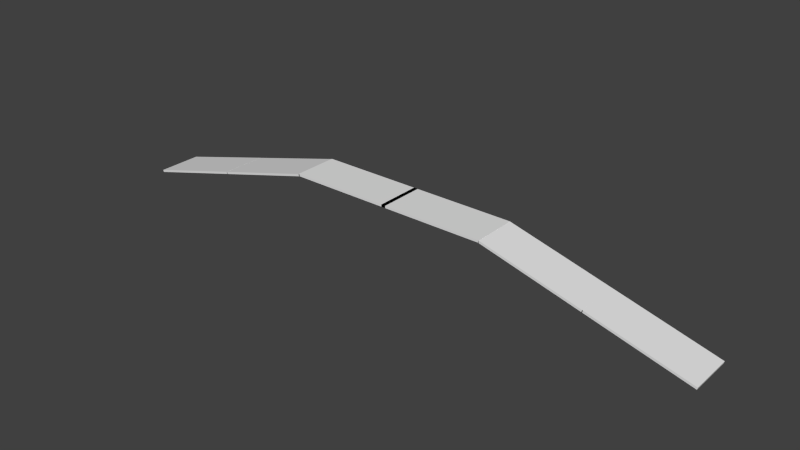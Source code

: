 # Source: ramp.blend  (saved by Blender 2.76.0; exported with 4.5.12 LTS)
import bpy
from mathutils import Matrix  # noqa: F401  (used for matrix-valued properties, if any)

bpy.ops.wm.read_factory_settings(use_empty=True)
scene = bpy.context.scene
scene.name = 'Scene'

# ---- collections
col_collection_1 = bpy.data.collections.new('Collection 1'); scene.collection.children.link(col_collection_1)

# ---- world
world_world = bpy.data.worlds.new('World'); scene.world = world_world
world_world.color = (0.05088, 0.05088, 0.05088)
world_world.use_sun_shadow = False
world_world.sun_shadow_jitter_overblur = 0.0
world_world.cycles.sampling_method = 'MANUAL'
world_world.cycles.sample_map_resolution = 256

# ---- meshes
me_plane_005 = bpy.data.meshes.new('Plane.005')
me_plane_005.from_pydata([(-1.0, -1.0, 0.0), (1.0, -1.0, 0.0), (-1.0, 1.0, 0.0), (1.0, 1.0, 0.0)], [], [(0, 1, 3, 2)])
me_plane_005.use_remesh_preserve_volume = False
me_plane_005.use_remesh_preserve_attributes = False
me_plane_005.use_mirror_vertex_groups = False
me_plane_005.update()
me_plane_004 = bpy.data.meshes.new('Plane.004')
me_plane_004.from_pydata([(-1.0, -1.0, 0.0), (1.0, -1.0, 0.0), (-1.0, 1.0, 0.0), (1.0, 1.0, 0.0)], [], [(0, 1, 3, 2)])
me_plane_004.use_remesh_preserve_volume = False
me_plane_004.use_remesh_preserve_attributes = False
me_plane_004.use_mirror_vertex_groups = False
me_plane_004.update()
me_plane_003 = bpy.data.meshes.new('Plane.003')
me_plane_003.from_pydata([(-1.0, -1.0, 0.0), (1.0, -1.0, 0.0), (-1.0, 1.0, 0.0), (1.0, 1.0, 0.0)], [], [(0, 1, 3, 2)])
me_plane_003.use_remesh_preserve_volume = False
me_plane_003.use_remesh_preserve_attributes = False
me_plane_003.use_mirror_vertex_groups = False
me_plane_003.update()
me_plane_002 = bpy.data.meshes.new('Plane.002')
me_plane_002.from_pydata([(-1.0, -1.0, 0.0), (1.0, -1.0, 0.0), (-1.0, 1.0, 0.0), (1.0, 1.0, 0.0)], [], [(0, 1, 3, 2)])
me_plane_002.use_remesh_preserve_volume = False
me_plane_002.use_remesh_preserve_attributes = False
me_plane_002.use_mirror_vertex_groups = False
me_plane_002.update()
me_plane_001 = bpy.data.meshes.new('Plane.001')
me_plane_001.from_pydata([(-1.0, -1.0, 0.0), (1.0, -1.0, 0.0), (-1.0, 1.0, 0.0), (1.0, 1.0, 0.0)], [], [(0, 1, 3, 2)])
me_plane_001.use_remesh_preserve_volume = False
me_plane_001.use_remesh_preserve_attributes = False
me_plane_001.use_mirror_vertex_groups = False
me_plane_001.update()
me_plane = bpy.data.meshes.new('Plane')
me_plane.from_pydata([(-1.0, -1.0, 0.0), (1.0, -1.0, 0.0), (-1.0, 1.0, 0.0), (1.0, 1.0, 0.0)], [], [(0, 1, 3, 2)])
me_plane.use_remesh_preserve_volume = False
me_plane.use_remesh_preserve_attributes = False
me_plane.use_mirror_vertex_groups = False
me_plane.update()

# ---- objects
ob_plane_005 = bpy.data.objects.new('Plane.005', me_plane_005)
ob_plane_004 = bpy.data.objects.new('Plane.004', me_plane_004)
ob_plane_003 = bpy.data.objects.new('Plane.003', me_plane_003)
ob_plane_002 = bpy.data.objects.new('Plane.002', me_plane_002)
ob_plane_001 = bpy.data.objects.new('Plane.001', me_plane_001)
ob_plane = bpy.data.objects.new('Plane', me_plane)

# ---- transforms, parenting, visibility, modifiers, constraints
ob_plane_005.location = (-5.905, 0.0, 0.2749)
ob_plane_005.rotation_euler = (0.0, -0.2618, 0.0)
ob_plane_005.scale = (1.098, 0.47, 0.128)
ob_plane_005.lineart.crease_threshold = 0.0
_m = ob_plane_005.modifiers.new('Solidify', 'SOLIDIFY')
_m.thickness = 0.359
_m.nonmanifold_thickness_mode = 'FIXED'
_m.nonmanifold_merge_threshold = 0.0003
ob_plane_004.location = (-3.795, 0.0, 0.8393)
ob_plane_004.rotation_euler = (0.0, -0.2618, 0.0)
ob_plane_004.scale = (1.098, 0.47, 0.128)
ob_plane_004.lineart.crease_threshold = 0.0
_m = ob_plane_004.modifiers.new('Solidify', 'SOLIDIFY')
_m.thickness = 0.359
_m.nonmanifold_thickness_mode = 'FIXED'
_m.nonmanifold_merge_threshold = 0.0003
ob_plane_003.location = (0.4543, 0.0, 1.125)
ob_plane_003.scale = (1.098, 0.47, 0.128)
ob_plane_003.lineart.crease_threshold = 0.0
_m = ob_plane_003.modifiers.new('Solidify', 'SOLIDIFY')
_m.thickness = 0.359
_m.nonmanifold_thickness_mode = 'FIXED'
_m.nonmanifold_merge_threshold = 0.0003
ob_plane_002.location = (-1.652, 0.0, 1.125)
ob_plane_002.scale = (1.098, 0.47, 0.128)
ob_plane_002.lineart.crease_threshold = 0.0
_m = ob_plane_002.modifiers.new('Solidify', 'SOLIDIFY')
_m.thickness = 0.359
_m.nonmanifold_thickness_mode = 'FIXED'
_m.nonmanifold_merge_threshold = 0.0003
ob_plane_001.location = (2.611, 0.0, 0.8393)
ob_plane_001.rotation_euler = (0.0, 0.2618, 0.0)
ob_plane_001.scale = (1.098, 0.47, 0.128)
ob_plane_001.lineart.crease_threshold = 0.0
_m = ob_plane_001.modifiers.new('Solidify', 'SOLIDIFY')
_m.thickness = 0.359
_m.nonmanifold_thickness_mode = 'FIXED'
_m.nonmanifold_merge_threshold = 0.0003
ob_plane.location = (4.718, 0.0, 0.2749)
ob_plane.rotation_euler = (0.0, 0.2618, 0.0)
ob_plane.scale = (1.098, 0.47, 0.128)
ob_plane.lineart.crease_threshold = 0.0
_m = ob_plane.modifiers.new('Solidify', 'SOLIDIFY')
_m.thickness = 0.359
_m.nonmanifold_thickness_mode = 'FIXED'
_m.nonmanifold_merge_threshold = 0.0003

# ---- collection membership
col_collection_1.objects.link(ob_plane_005)
col_collection_1.objects.link(ob_plane_004)
col_collection_1.objects.link(ob_plane_003)
col_collection_1.objects.link(ob_plane_002)
col_collection_1.objects.link(ob_plane_001)
col_collection_1.objects.link(ob_plane)

# ---- scene / render settings (as saved in the file)
scene.frame_start = 1; scene.frame_end = 250; scene.frame_set(1)
scene.render.engine = 'BLENDER_EEVEE_NEXT'
scene.render.resolution_percentage = 50
scene.render.dither_intensity = 0.0
scene.cycles.use_denoising = False
scene.cycles.samples = 10
scene.cycles.sampling_pattern = 'TABULATED_SOBOL'
scene.cycles.light_sampling_threshold = 0.0
scene.cycles.use_adaptive_sampling = False
scene.cycles.use_light_tree = False
scene.cycles.blur_glossy = 0.0
scene.cycles.pixel_filter_type = 'GAUSSIAN'
scene.cycles.sample_clamp_indirect = 0.0
scene.view_settings.view_transform = 'Standard'
bpy.context.view_layer.update()

# ---- added for rendering (the .blend has no active camera and no usable light): camera, sun
cam_auto = bpy.data.cameras.new('AutoCamera')
cam_auto.lens = 50.0
cam_auto.sensor_width = 36.0
cam_auto.clip_end = 1000.0
ob_auto_camera = bpy.data.objects.new('AutoCamera', cam_auto)
scene.collection.objects.link(ob_auto_camera)
ob_auto_camera.location = (11.2796, -14.2475, 10.034)
ob_auto_camera.rotation_euler = (1.09748, -7.21219e-08, 0.694738)
scene.camera = ob_auto_camera
light_auto_sun = bpy.data.lights.new('AutoSun', 'SUN')
light_auto_sun.energy = 3.0
light_auto_sun.angle = 0.0523599
ob_auto_sun = bpy.data.objects.new('AutoSun', light_auto_sun)
scene.collection.objects.link(ob_auto_sun)
ob_auto_sun.rotation_euler = (0.872665, 0.174533, 0.523599)
bpy.context.view_layer.update()
